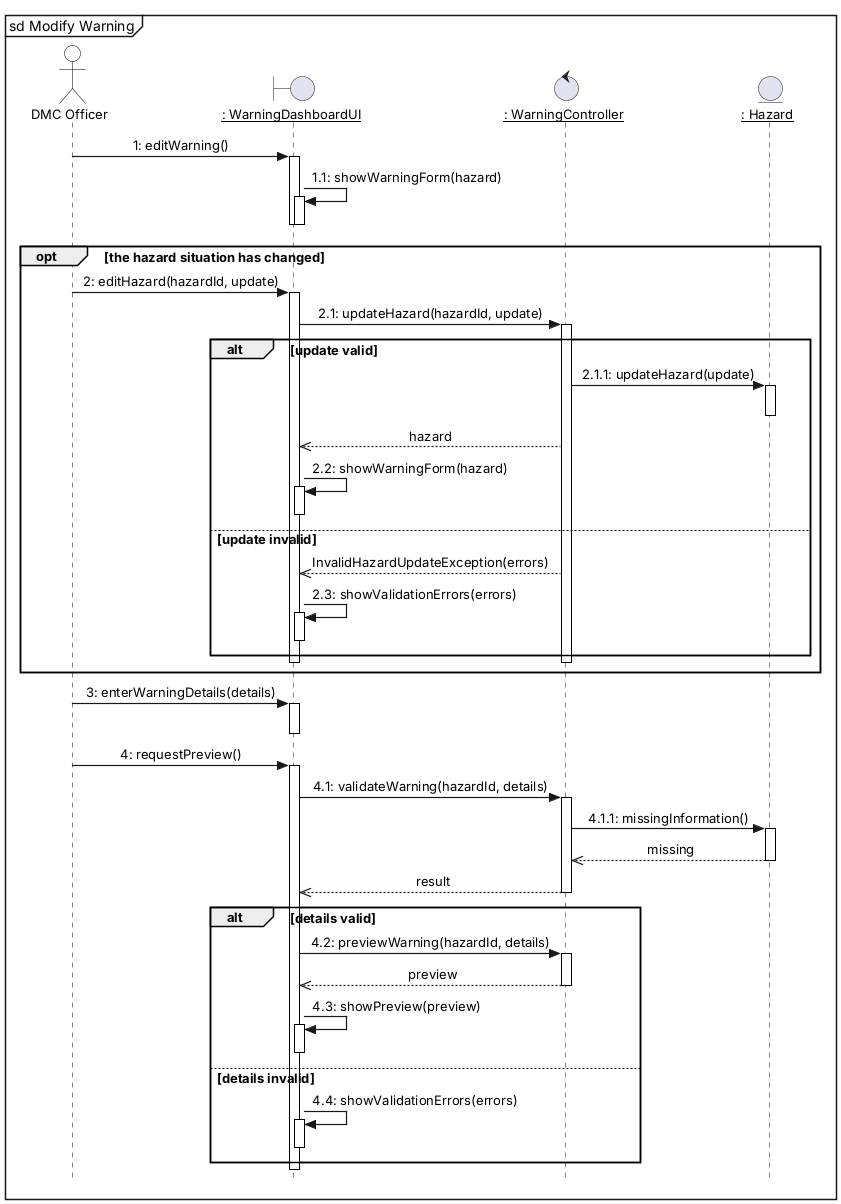

The diagram above was rendered by PlantUML. Its source (embedded in the PNG):
@startuml
skinparam style strictuml
skinparam shadowing false
skinparam sequenceMessageAlign center
skinparam maxMessageSize 280
skinparam defaultFontName Arial
skinparam defaultFontSize 13
skinparam ParticipantPadding 6
skinparam BoxPadding 2
skinparam Padding 1
skinparam sequenceArrowThickness 1.2
skinparam sequenceLifeLineBorderColor black
skinparam sequenceParticipantBorderColor black
skinparam sequenceParticipantBackgroundColor white
skinparam actorBorderColor black
skinparam actorBackgroundColor white
skinparam sequenceGroupBorderColor black
skinparam sequenceReferenceBorderColor black
skinparam noteBackgroundColor white
skinparam noteBorderColor black
hide footbox
mainframe sd Modify Warning
actor "DMC Officer" as OFF
boundary "__: WarningDashboardUI__" as DASH
control "__: WarningController__" as WC
entity "__: Hazard__" as HAZ
OFF -> DASH : 1: editWarning()
activate DASH
DASH -> DASH : 1.1: showWarningForm(hazard)
activate DASH
deactivate DASH
deactivate DASH
opt the hazard situation has changed
OFF -> DASH : 2: editHazard(hazardId, update)
activate DASH
DASH -> WC : 2.1: updateHazard(hazardId, update)
activate WC
alt update valid
WC -> HAZ : 2.1.1: updateHazard(update)
activate HAZ
deactivate HAZ
WC -->> DASH : hazard
DASH -> DASH : 2.2: showWarningForm(hazard)
activate DASH
deactivate DASH
else update invalid
WC -->> DASH : InvalidHazardUpdateException(errors)
DASH -> DASH : 2.3: showValidationErrors(errors)
activate DASH
deactivate DASH
end
deactivate WC
deactivate DASH
||10||
end
OFF -> DASH : 3: enterWarningDetails(details)
activate DASH
deactivate DASH
OFF -> DASH : 4: requestPreview()
activate DASH
DASH -> WC : 4.1: validateWarning(hazardId, details)
activate WC
WC -> HAZ : 4.1.1: missingInformation()
activate HAZ
HAZ -->> WC : missing
deactivate HAZ
WC -->> DASH : result
deactivate WC
alt details valid
DASH -> WC : 4.2: previewWarning(hazardId, details)
activate WC
WC -->> DASH : preview
deactivate WC
DASH -> DASH : 4.3: showPreview(preview)
activate DASH
deactivate DASH
else details invalid
DASH -> DASH : 4.4: showValidationErrors(errors)
activate DASH
deactivate DASH
end
deactivate DASH
@enduml